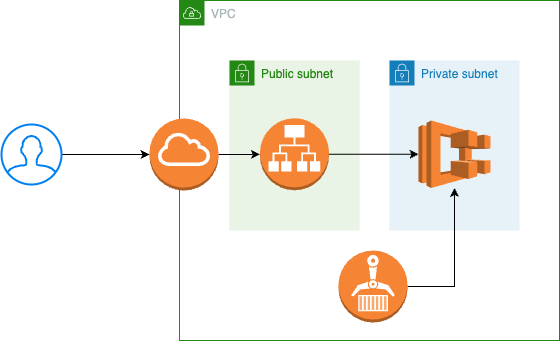

The diagram above was exported from draw.io. Its source (the exported page's mxGraphModel, read from the mxfile embedded in the PNG):
<mxGraphModel dx="1295" dy="758" grid="1" gridSize="10" guides="1" tooltips="1" connect="1" arrows="1" fold="1" page="1" pageScale="1" pageWidth="827" pageHeight="1169" math="0" shadow="0">
  <root>
    <mxCell id="0" />
    <mxCell id="1" parent="0" />
    <mxCell id="DISELoQNMiCGyJT0YVXN-1" value="VPC" style="points=[[0,0],[0.25,0],[0.5,0],[0.75,0],[1,0],[1,0.25],[1,0.5],[1,0.75],[1,1],[0.75,1],[0.5,1],[0.25,1],[0,1],[0,0.75],[0,0.5],[0,0.25]];outlineConnect=0;gradientColor=none;html=1;whiteSpace=wrap;fontSize=12;fontStyle=0;container=1;pointerEvents=0;collapsible=0;recursiveResize=0;shape=mxgraph.aws4.group;grIcon=mxgraph.aws4.group_vpc;strokeColor=#248814;fillColor=none;verticalAlign=top;align=left;spacingLeft=30;fontColor=#AAB7B8;dashed=0;" vertex="1" parent="1">
      <mxGeometry x="220" y="200" width="380" height="340" as="geometry" />
    </mxCell>
    <mxCell id="DISELoQNMiCGyJT0YVXN-6" value="Public subnet" style="points=[[0,0],[0.25,0],[0.5,0],[0.75,0],[1,0],[1,0.25],[1,0.5],[1,0.75],[1,1],[0.75,1],[0.5,1],[0.25,1],[0,1],[0,0.75],[0,0.5],[0,0.25]];outlineConnect=0;gradientColor=none;html=1;whiteSpace=wrap;fontSize=12;fontStyle=0;container=1;pointerEvents=0;collapsible=0;recursiveResize=0;shape=mxgraph.aws4.group;grIcon=mxgraph.aws4.group_security_group;grStroke=0;strokeColor=#248814;fillColor=#E9F3E6;verticalAlign=top;align=left;spacingLeft=30;fontColor=#248814;dashed=0;" vertex="1" parent="DISELoQNMiCGyJT0YVXN-1">
      <mxGeometry x="50" y="60" width="130" height="170" as="geometry" />
    </mxCell>
    <mxCell id="DISELoQNMiCGyJT0YVXN-5" value="" style="outlineConnect=0;dashed=0;verticalLabelPosition=bottom;verticalAlign=top;align=center;html=1;shape=mxgraph.aws3.application_load_balancer;fillColor=#F58534;gradientColor=none;" vertex="1" parent="DISELoQNMiCGyJT0YVXN-6">
      <mxGeometry x="30.5" y="57.75" width="69" height="72" as="geometry" />
    </mxCell>
    <mxCell id="DISELoQNMiCGyJT0YVXN-8" value="Private subnet" style="points=[[0,0],[0.25,0],[0.5,0],[0.75,0],[1,0],[1,0.25],[1,0.5],[1,0.75],[1,1],[0.75,1],[0.5,1],[0.25,1],[0,1],[0,0.75],[0,0.5],[0,0.25]];outlineConnect=0;gradientColor=none;html=1;whiteSpace=wrap;fontSize=12;fontStyle=0;container=1;pointerEvents=0;collapsible=0;recursiveResize=0;shape=mxgraph.aws4.group;grIcon=mxgraph.aws4.group_security_group;grStroke=0;strokeColor=#147EBA;fillColor=#E6F2F8;verticalAlign=top;align=left;spacingLeft=30;fontColor=#147EBA;dashed=0;" vertex="1" parent="DISELoQNMiCGyJT0YVXN-1">
      <mxGeometry x="210" y="60" width="130" height="170" as="geometry" />
    </mxCell>
    <mxCell id="DISELoQNMiCGyJT0YVXN-2" value="" style="outlineConnect=0;dashed=0;verticalLabelPosition=bottom;verticalAlign=top;align=center;html=1;shape=mxgraph.aws3.ecs;fillColor=#F58534;gradientColor=none;" vertex="1" parent="DISELoQNMiCGyJT0YVXN-8">
      <mxGeometry x="29" y="60" width="72" height="67.5" as="geometry" />
    </mxCell>
    <mxCell id="DISELoQNMiCGyJT0YVXN-9" style="edgeStyle=orthogonalEdgeStyle;rounded=0;orthogonalLoop=1;jettySize=auto;html=1;entryX=0;entryY=0.5;entryDx=0;entryDy=0;entryPerimeter=0;" edge="1" parent="DISELoQNMiCGyJT0YVXN-1" source="DISELoQNMiCGyJT0YVXN-5" target="DISELoQNMiCGyJT0YVXN-2">
      <mxGeometry relative="1" as="geometry" />
    </mxCell>
    <mxCell id="DISELoQNMiCGyJT0YVXN-12" style="edgeStyle=orthogonalEdgeStyle;rounded=0;orthogonalLoop=1;jettySize=auto;html=1;" edge="1" parent="DISELoQNMiCGyJT0YVXN-1" source="DISELoQNMiCGyJT0YVXN-3" target="DISELoQNMiCGyJT0YVXN-2">
      <mxGeometry relative="1" as="geometry" />
    </mxCell>
    <mxCell id="DISELoQNMiCGyJT0YVXN-3" value="" style="outlineConnect=0;dashed=0;verticalLabelPosition=bottom;verticalAlign=top;align=center;html=1;shape=mxgraph.aws3.ecr;fillColor=#F58534;gradientColor=none;" vertex="1" parent="DISELoQNMiCGyJT0YVXN-1">
      <mxGeometry x="159" y="250" width="69" height="72" as="geometry" />
    </mxCell>
    <mxCell id="DISELoQNMiCGyJT0YVXN-11" style="edgeStyle=orthogonalEdgeStyle;rounded=0;orthogonalLoop=1;jettySize=auto;html=1;" edge="1" parent="DISELoQNMiCGyJT0YVXN-1" source="DISELoQNMiCGyJT0YVXN-10" target="DISELoQNMiCGyJT0YVXN-5">
      <mxGeometry relative="1" as="geometry" />
    </mxCell>
    <mxCell id="DISELoQNMiCGyJT0YVXN-10" value="" style="outlineConnect=0;dashed=0;verticalLabelPosition=bottom;verticalAlign=top;align=center;html=1;shape=mxgraph.aws3.internet_gateway;fillColor=#F58534;gradientColor=none;" vertex="1" parent="DISELoQNMiCGyJT0YVXN-1">
      <mxGeometry x="-30" y="118" width="69" height="72" as="geometry" />
    </mxCell>
    <mxCell id="DISELoQNMiCGyJT0YVXN-14" style="edgeStyle=orthogonalEdgeStyle;rounded=0;orthogonalLoop=1;jettySize=auto;html=1;entryX=0;entryY=0.5;entryDx=0;entryDy=0;entryPerimeter=0;" edge="1" parent="1" source="DISELoQNMiCGyJT0YVXN-13" target="DISELoQNMiCGyJT0YVXN-10">
      <mxGeometry relative="1" as="geometry" />
    </mxCell>
    <mxCell id="DISELoQNMiCGyJT0YVXN-13" value="" style="html=1;verticalLabelPosition=bottom;align=center;labelBackgroundColor=#ffffff;verticalAlign=top;strokeWidth=2;strokeColor=#0080F0;shadow=0;dashed=0;shape=mxgraph.ios7.icons.user;" vertex="1" parent="1">
      <mxGeometry x="42" y="324" width="60" height="60" as="geometry" />
    </mxCell>
  </root>
</mxGraphModel>